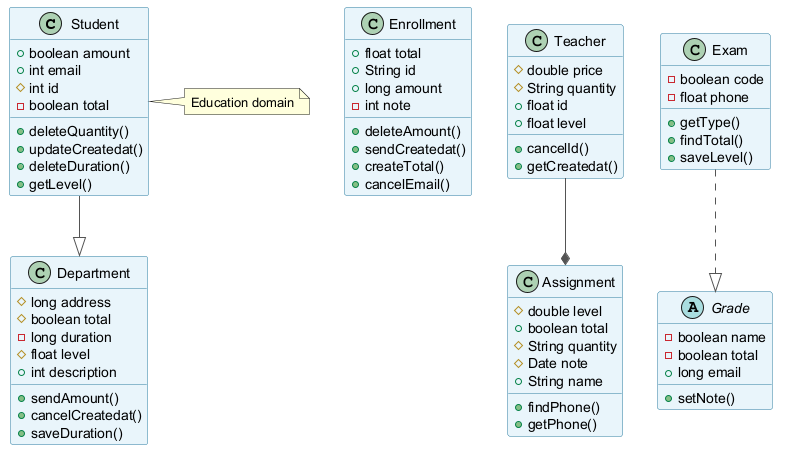

The diagram above was rendered by PlantUML. Its source (embedded in the PNG):
@startuml
skinparam backgroundColor #FFFFFF
skinparam classBackgroundColor #E8F4FA
skinparam classBorderColor #2C7DA0
skinparam ArrowColor #555555
class Student {
  +boolean amount
  +int email
  #int id
  -boolean total
  +deleteQuantity()
  +updateCreatedat()
  +deleteDuration()
  +getLevel()
}
class Department {
  #long address
  #boolean total
  -long duration
  #float level
  +int description
  +sendAmount()
  +cancelCreatedat()
  +saveDuration()
}
class Enrollment {
  +float total
  +String id
  +long amount
  -int note
  +deleteAmount()
  +sendCreatedat()
  +createTotal()
  +cancelEmail()
}
class Teacher {
  #double price
  #String quantity
  +float id
  +float level
  +cancelId()
  +getCreatedat()
}
abstract class Grade {
  -boolean name
  -boolean total
  +long email
  +setNote()
}
class Exam {
  -boolean code
  -float phone
  +getType()
  +findTotal()
  +saveLevel()
}
class Assignment {
  #double level
  +boolean total
  #String quantity
  #Date note
  +String name
  +findPhone()
  +getPhone()
}
Student --|> Department
Teacher --* Assignment
Exam ..|> Grade
note right of Student : Education domain
@enduml